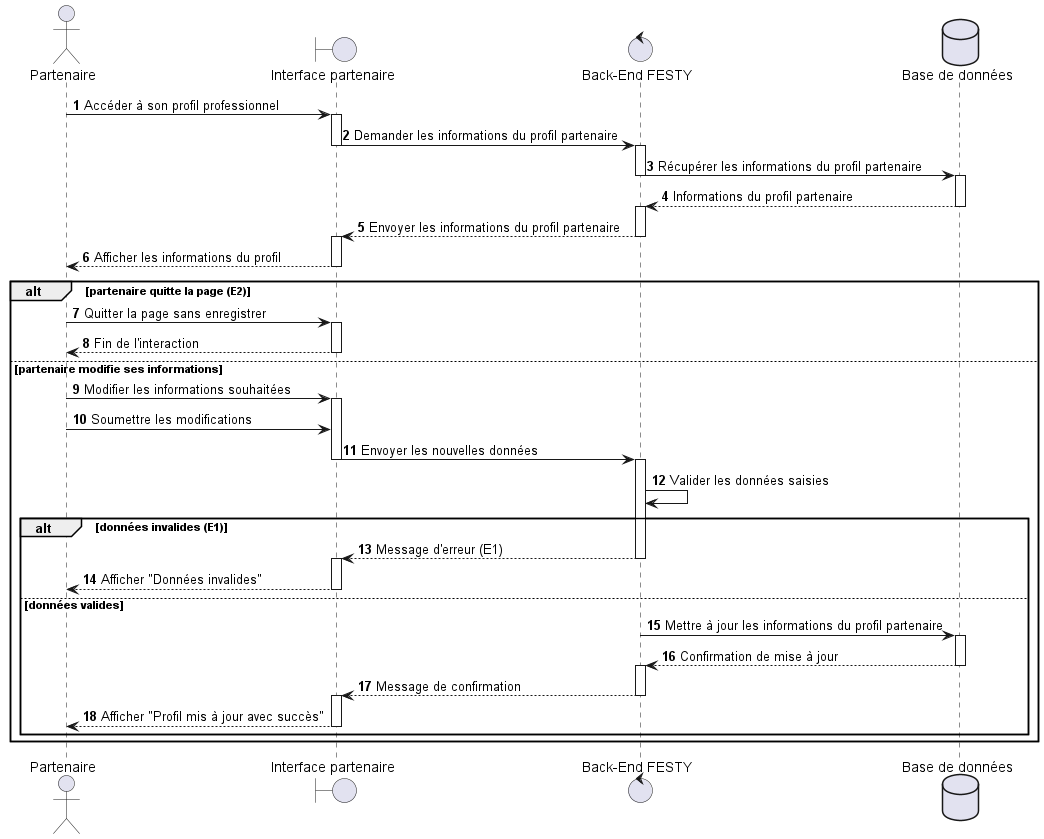

The diagram above was rendered by PlantUML. Its source (embedded in the PNG):
@startuml
actor Partenaire
boundary "Interface partenaire" as PartnerUI
control "Back-End FESTY" as Backend
database "Base de données" as DB

autonumber

' Étape 1 - Accès au profil
Partenaire -> PartnerUI : Accéder à son profil professionnel
activate PartnerUI
PartnerUI -> Backend : Demander les informations du profil partenaire
deactivate PartnerUI

activate Backend
Backend -> DB : Récupérer les informations du profil partenaire
deactivate Backend

activate DB
DB --> Backend : Informations du profil partenaire
deactivate DB

activate Backend
Backend --> PartnerUI : Envoyer les informations du profil partenaire
deactivate Backend

activate PartnerUI
PartnerUI --> Partenaire : Afficher les informations du profil
deactivate PartnerUI

' Alternative après affichage : quitter ou modifier
alt partenaire quitte la page (E2)
    Partenaire -> PartnerUI : Quitter la page sans enregistrer
    activate PartnerUI
    PartnerUI --> Partenaire : Fin de l'interaction
    deactivate PartnerUI
else partenaire modifie ses informations
    ' Étape 3 - Saisie des modifications
    Partenaire -> PartnerUI : Modifier les informations souhaitées
    activate PartnerUI
    Partenaire -> PartnerUI : Soumettre les modifications
    PartnerUI -> Backend : Envoyer les nouvelles données
    deactivate PartnerUI

    activate Backend
    Backend -> Backend : Valider les données saisies

    alt données invalides (E1)
        Backend --> PartnerUI : Message d'erreur (E1)
        deactivate Backend
        activate PartnerUI
        PartnerUI --> Partenaire : Afficher "Données invalides"
        deactivate PartnerUI
    else données valides
        Backend -> DB : Mettre à jour les informations du profil partenaire
        deactivate Backend
        activate DB
        DB --> Backend : Confirmation de mise à jour
        deactivate DB
        activate Backend
        Backend --> PartnerUI : Message de confirmation
        deactivate Backend
        activate PartnerUI
        PartnerUI --> Partenaire : Afficher "Profil mis à jour avec succès"
        deactivate PartnerUI
    end
end
@enduml